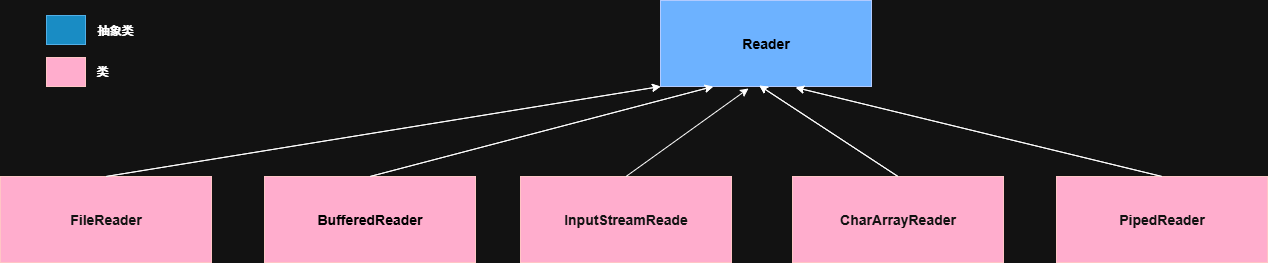

The diagram above was exported from draw.io. Its source (the exported page's mxGraphModel, read from the mxfile embedded in the PNG):
<mxGraphModel dx="1205" dy="773" grid="0" gridSize="10" guides="1" tooltips="1" connect="1" arrows="1" fold="1" page="1" pageScale="1" pageWidth="1600" pageHeight="1200" math="0" shadow="0">
  <root>
    <mxCell id="0" />
    <mxCell id="1" parent="0" />
    <mxCell id="CVyS5Fq6AlSbRRldG2OY-1" value="InputStream" style="rounded=0;whiteSpace=wrap;html=1;fillColor=#0050ef;fontColor=#ffffff;strokeColor=#001DBC;" vertex="1" parent="1">
      <mxGeometry x="660" width="211" height="86" as="geometry" />
    </mxCell>
    <mxCell id="CVyS5Fq6AlSbRRldG2OY-2" value="FileInputStream" style="rounded=0;whiteSpace=wrap;html=1;fillColor=#a20025;fontColor=#ffffff;strokeColor=#6F0000;" vertex="1" parent="1">
      <mxGeometry y="176" width="211" height="86" as="geometry" />
    </mxCell>
    <mxCell id="CVyS5Fq6AlSbRRldG2OY-3" value="&lt;div style=&quot;text-align: left;&quot;&gt;BufferedInputStream&lt;/div&gt;" style="rounded=0;whiteSpace=wrap;html=1;fillColor=#a20025;fontColor=#ffffff;strokeColor=#6F0000;" vertex="1" parent="1">
      <mxGeometry x="264" y="176" width="211" height="86" as="geometry" />
    </mxCell>
    <mxCell id="CVyS5Fq6AlSbRRldG2OY-4" value="&lt;span style=&quot;font-size: 14px;&quot;&gt;&lt;b&gt;InputStreamReade&lt;/b&gt;&lt;/span&gt;" style="rounded=0;whiteSpace=wrap;html=1;fillColor=#a20025;fontColor=#ffffff;strokeColor=#6F0000;" vertex="1" parent="1">
      <mxGeometry x="520" y="176" width="211" height="86" as="geometry" />
    </mxCell>
    <mxCell id="CVyS5Fq6AlSbRRldG2OY-5" value="ObjectInputStream" style="rounded=0;whiteSpace=wrap;html=1;fillColor=#a20025;fontColor=#ffffff;strokeColor=#6F0000;" vertex="1" parent="1">
      <mxGeometry x="792" y="176" width="211" height="86" as="geometry" />
    </mxCell>
    <mxCell id="CVyS5Fq6AlSbRRldG2OY-6" value="ByteArrayInputStream" style="rounded=0;whiteSpace=wrap;html=1;fillColor=#a20025;fontColor=#ffffff;strokeColor=#6F0000;" vertex="1" parent="1">
      <mxGeometry x="1056" y="176" width="211" height="86" as="geometry" />
    </mxCell>
    <mxCell id="CVyS5Fq6AlSbRRldG2OY-7" value="" style="endArrow=classic;html=1;rounded=0;entryX=0;entryY=1;entryDx=0;entryDy=0;exitX=0.5;exitY=0;exitDx=0;exitDy=0;" edge="1" parent="1" source="CVyS5Fq6AlSbRRldG2OY-2" target="CVyS5Fq6AlSbRRldG2OY-1">
      <mxGeometry width="50" height="50" relative="1" as="geometry">
        <mxPoint x="528" y="446" as="sourcePoint" />
        <mxPoint x="578" y="396" as="targetPoint" />
      </mxGeometry>
    </mxCell>
    <mxCell id="CVyS5Fq6AlSbRRldG2OY-8" value="" style="endArrow=classic;html=1;rounded=0;entryX=0.25;entryY=1;entryDx=0;entryDy=0;exitX=0.5;exitY=0;exitDx=0;exitDy=0;" edge="1" parent="1" source="CVyS5Fq6AlSbRRldG2OY-3" target="CVyS5Fq6AlSbRRldG2OY-1">
      <mxGeometry width="50" height="50" relative="1" as="geometry">
        <mxPoint x="528" y="446" as="sourcePoint" />
        <mxPoint x="578" y="396" as="targetPoint" />
      </mxGeometry>
    </mxCell>
    <mxCell id="CVyS5Fq6AlSbRRldG2OY-9" value="" style="endArrow=classic;html=1;rounded=0;exitX=0.5;exitY=0;exitDx=0;exitDy=0;" edge="1" parent="1" source="CVyS5Fq6AlSbRRldG2OY-4">
      <mxGeometry width="50" height="50" relative="1" as="geometry">
        <mxPoint x="528" y="446" as="sourcePoint" />
        <mxPoint x="748" y="88" as="targetPoint" />
      </mxGeometry>
    </mxCell>
    <mxCell id="CVyS5Fq6AlSbRRldG2OY-10" value="" style="endArrow=classic;html=1;rounded=0;entryX=0.468;entryY=0.988;entryDx=0;entryDy=0;entryPerimeter=0;exitX=0.5;exitY=0;exitDx=0;exitDy=0;" edge="1" parent="1" source="CVyS5Fq6AlSbRRldG2OY-5" target="CVyS5Fq6AlSbRRldG2OY-1">
      <mxGeometry width="50" height="50" relative="1" as="geometry">
        <mxPoint x="739" y="312" as="sourcePoint" />
        <mxPoint x="781" y="264" as="targetPoint" />
      </mxGeometry>
    </mxCell>
    <mxCell id="CVyS5Fq6AlSbRRldG2OY-11" value="" style="endArrow=classic;html=1;rounded=0;entryX=0.641;entryY=1.012;entryDx=0;entryDy=0;entryPerimeter=0;exitX=0.5;exitY=0;exitDx=0;exitDy=0;" edge="1" parent="1" source="CVyS5Fq6AlSbRRldG2OY-6" target="CVyS5Fq6AlSbRRldG2OY-1">
      <mxGeometry width="50" height="50" relative="1" as="geometry">
        <mxPoint x="968" y="160" as="sourcePoint" />
        <mxPoint x="1018" y="110" as="targetPoint" />
      </mxGeometry>
    </mxCell>
    <mxCell id="CVyS5Fq6AlSbRRldG2OY-12" value="" style="rounded=0;whiteSpace=wrap;html=1;fillColor=#1ba1e2;fontColor=#ffffff;strokeColor=#006EAF;" vertex="1" parent="1">
      <mxGeometry x="46" y="15" width="39" height="29" as="geometry" />
    </mxCell>
    <mxCell id="CVyS5Fq6AlSbRRldG2OY-13" value="" style="rounded=0;whiteSpace=wrap;html=1;fillColor=#a20025;fontColor=#ffffff;strokeColor=#6F0000;" vertex="1" parent="1">
      <mxGeometry x="46" y="57" width="39" height="29" as="geometry" />
    </mxCell>
    <mxCell id="CVyS5Fq6AlSbRRldG2OY-14" value="抽象类" style="text;html=1;align=center;verticalAlign=middle;whiteSpace=wrap;rounded=0;" vertex="1" parent="1">
      <mxGeometry x="85" y="15" width="60" height="30" as="geometry" />
    </mxCell>
    <mxCell id="CVyS5Fq6AlSbRRldG2OY-15" value="类" style="text;html=1;align=center;verticalAlign=middle;whiteSpace=wrap;rounded=0;" vertex="1" parent="1">
      <mxGeometry x="72" y="56" width="60" height="30" as="geometry" />
    </mxCell>
    <mxCell id="CVyS5Fq6AlSbRRldG2OY-16" value="&lt;span style=&quot;font-size: 14px; text-align: left; background-color: light-dark(rgb(0, 0, 0), transparent);&quot;&gt;&lt;font face=&quot;Helvetica&quot; style=&quot;color: light-dark(rgb(0, 0, 0), rgb(0, 0, 0));&quot;&gt;&lt;b style=&quot;&quot;&gt;Reader&lt;/b&gt;&lt;/font&gt;&lt;/span&gt;" style="rounded=0;whiteSpace=wrap;html=1;fillColor=#0050ef;fontColor=#ffffff;strokeColor=#001DBC;" vertex="1" parent="1">
      <mxGeometry x="660" width="211" height="86" as="geometry" />
    </mxCell>
    <mxCell id="CVyS5Fq6AlSbRRldG2OY-17" value="&lt;span style=&quot;font-size: 14px;&quot;&gt;&lt;b&gt;FileReader&lt;/b&gt;&lt;/span&gt;" style="rounded=0;whiteSpace=wrap;html=1;fillColor=#a20025;fontColor=#ffffff;strokeColor=#6F0000;" vertex="1" parent="1">
      <mxGeometry y="176" width="211" height="86" as="geometry" />
    </mxCell>
    <mxCell id="CVyS5Fq6AlSbRRldG2OY-18" value="&lt;p style=&quot;text-align: left;&quot;&gt;&lt;font style=&quot;color: light-dark(rgb(0, 0, 0), rgb(0, 0, 0));&quot;&gt;&lt;span style=&quot;font-size: 14px;&quot;&gt;&lt;b style=&quot;&quot;&gt;BufferedReader&lt;/b&gt;&lt;/span&gt;&lt;/font&gt;&lt;/p&gt;" style="rounded=0;whiteSpace=wrap;html=1;fillColor=#a20025;fontColor=#ffffff;strokeColor=#6F0000;" vertex="1" parent="1">
      <mxGeometry x="264" y="176" width="211" height="86" as="geometry" />
    </mxCell>
    <mxCell id="CVyS5Fq6AlSbRRldG2OY-19" value="&lt;span style=&quot;font-size: 14px;&quot;&gt;&lt;b&gt;CharArrayReader&lt;/b&gt;&lt;/span&gt;" style="rounded=0;whiteSpace=wrap;html=1;fillColor=#a20025;fontColor=#ffffff;strokeColor=#6F0000;" vertex="1" parent="1">
      <mxGeometry x="792" y="176" width="211" height="86" as="geometry" />
    </mxCell>
    <mxCell id="CVyS5Fq6AlSbRRldG2OY-20" value="&lt;span style=&quot;font-size: 14px;&quot;&gt;&lt;b&gt;PipedReader&lt;/b&gt;&lt;/span&gt;" style="rounded=0;whiteSpace=wrap;html=1;fillColor=#a20025;fontColor=#ffffff;strokeColor=#6F0000;" vertex="1" parent="1">
      <mxGeometry x="1056" y="176" width="211" height="86" as="geometry" />
    </mxCell>
    <mxCell id="CVyS5Fq6AlSbRRldG2OY-21" value="" style="endArrow=classic;html=1;rounded=0;entryX=0;entryY=1;entryDx=0;entryDy=0;exitX=0.5;exitY=0;exitDx=0;exitDy=0;" edge="1" parent="1" source="CVyS5Fq6AlSbRRldG2OY-17" target="CVyS5Fq6AlSbRRldG2OY-16">
      <mxGeometry width="50" height="50" relative="1" as="geometry">
        <mxPoint x="528" y="446" as="sourcePoint" />
        <mxPoint x="578" y="396" as="targetPoint" />
      </mxGeometry>
    </mxCell>
    <mxCell id="CVyS5Fq6AlSbRRldG2OY-22" value="" style="endArrow=classic;html=1;rounded=0;entryX=0.25;entryY=1;entryDx=0;entryDy=0;exitX=0.5;exitY=0;exitDx=0;exitDy=0;" edge="1" parent="1" source="CVyS5Fq6AlSbRRldG2OY-18" target="CVyS5Fq6AlSbRRldG2OY-16">
      <mxGeometry width="50" height="50" relative="1" as="geometry">
        <mxPoint x="528" y="446" as="sourcePoint" />
        <mxPoint x="578" y="396" as="targetPoint" />
      </mxGeometry>
    </mxCell>
    <mxCell id="CVyS5Fq6AlSbRRldG2OY-23" value="" style="endArrow=classic;html=1;rounded=0;entryX=0.468;entryY=0.988;entryDx=0;entryDy=0;entryPerimeter=0;exitX=0.5;exitY=0;exitDx=0;exitDy=0;" edge="1" parent="1" source="CVyS5Fq6AlSbRRldG2OY-19" target="CVyS5Fq6AlSbRRldG2OY-16">
      <mxGeometry width="50" height="50" relative="1" as="geometry">
        <mxPoint x="739" y="312" as="sourcePoint" />
        <mxPoint x="781" y="264" as="targetPoint" />
      </mxGeometry>
    </mxCell>
    <mxCell id="CVyS5Fq6AlSbRRldG2OY-24" value="" style="endArrow=classic;html=1;rounded=0;entryX=0.641;entryY=1.012;entryDx=0;entryDy=0;entryPerimeter=0;exitX=0.5;exitY=0;exitDx=0;exitDy=0;" edge="1" parent="1" source="CVyS5Fq6AlSbRRldG2OY-20" target="CVyS5Fq6AlSbRRldG2OY-16">
      <mxGeometry width="50" height="50" relative="1" as="geometry">
        <mxPoint x="968" y="160" as="sourcePoint" />
        <mxPoint x="1018" y="110" as="targetPoint" />
      </mxGeometry>
    </mxCell>
    <mxCell id="CVyS5Fq6AlSbRRldG2OY-25" value="" style="rounded=0;whiteSpace=wrap;html=1;fillColor=#1ba1e2;fontColor=#ffffff;strokeColor=#006EAF;" vertex="1" parent="1">
      <mxGeometry x="46" y="15" width="39" height="29" as="geometry" />
    </mxCell>
    <mxCell id="CVyS5Fq6AlSbRRldG2OY-26" value="" style="rounded=0;whiteSpace=wrap;html=1;fillColor=#a20025;fontColor=#ffffff;strokeColor=#6F0000;" vertex="1" parent="1">
      <mxGeometry x="46" y="57" width="39" height="29" as="geometry" />
    </mxCell>
    <mxCell id="CVyS5Fq6AlSbRRldG2OY-27" value="抽象类" style="text;html=1;align=center;verticalAlign=middle;whiteSpace=wrap;rounded=0;" vertex="1" parent="1">
      <mxGeometry x="85" y="15" width="60" height="30" as="geometry" />
    </mxCell>
    <mxCell id="CVyS5Fq6AlSbRRldG2OY-28" value="类" style="text;html=1;align=center;verticalAlign=middle;whiteSpace=wrap;rounded=0;" vertex="1" parent="1">
      <mxGeometry x="72" y="56" width="60" height="30" as="geometry" />
    </mxCell>
  </root>
</mxGraphModel>